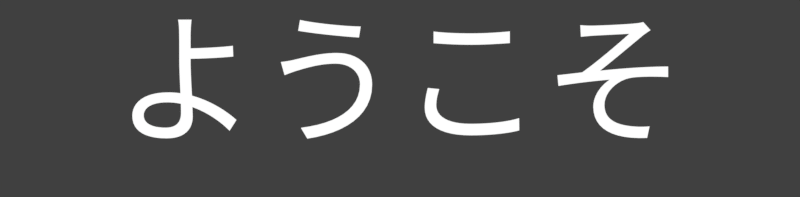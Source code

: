 # Source: rendermarker.welcome.blend  (saved by Blender 2.78.0; exported with 4.5.12 LTS)
import bpy
from mathutils import Matrix  # noqa: F401  (used for matrix-valued properties, if any)

bpy.ops.wm.read_factory_settings(use_empty=True)
scene = bpy.context.scene
scene.name = 'welcome'

# ---- collections
col_collection_1 = bpy.data.collections.new('Collection 1'); scene.collection.children.link(col_collection_1)

# ---- materials (node trees are filled in below, after node groups)
mat_white = bpy.data.materials.new('white')
mat_white.alpha_threshold = 0.0
mat_white.roughness = 0.5

# ---- material node trees
mat_white.use_nodes = True; mat_white.node_tree.nodes.clear()
_N = mat_white.node_tree.nodes; _L = mat_white.node_tree.links
n0 = _N.new('ShaderNodeOutputMaterial'); n0.name = 'Material Output'; n0.location = (300, 300)
n1 = _N.new('ShaderNodeEmission'); n1.name = 'Emission'; n1.location = (10, 300)
_L.new(n1.outputs[0], n0.inputs[0])
n0.is_active_output = True

# ---- world
world_world_007 = bpy.data.worlds.new('World.007'); scene.world = world_world_007
world_world_007.color = (0.05088, 0.05088, 0.05088)
world_world_007.use_sun_shadow = False
world_world_007.sun_shadow_jitter_overblur = 0.0
world_world_007.cycles.sampling_method = 'MANUAL'

# ---- cameras
cam_camera_045 = bpy.data.cameras.new('Camera.045')
cam_camera_045.type = 'ORTHO'
cam_camera_045.clip_end = 100.0
cam_camera_045.lens = 35.0
cam_camera_045.sensor_width = 32.0
cam_camera_045.sensor_height = 18.0
cam_camera_045.ortho_scale = 5.6
cam_camera_045.dof.focus_distance = 0.0

# ---- curves / text
txt_text_268 = bpy.data.curves.new('Text.268', 'FONT')
txt_text_268.dimensions = '2D'
txt_text_268.body = 'ようこそ'
txt_text_268.materials.append(mat_white)
txt_text_268.use_path_clamp = True
txt_text_268.bevel_resolution = 0
txt_text_268.align_x = 'CENTER'
txt_text_268.align_y = 'CENTER'

# ---- objects
ob_text_058 = bpy.data.objects.new('Text.058', txt_text_268)
ob_cam_rank_acc_combo_001 = bpy.data.objects.new('cam.rank_acc_combo.001', cam_camera_045)

# ---- transforms, parenting, visibility, modifiers, constraints
ob_text_058.location = (0.0, -1.2, 0.05974)
ob_text_058.lineart.crease_threshold = 0.0
ob_cam_rank_acc_combo_001.location = (0.0, -1.267, 5.0)
ob_cam_rank_acc_combo_001.lock_rotations_4d = False
ob_cam_rank_acc_combo_001.empty_display_type = 'ARROWS'
ob_cam_rank_acc_combo_001.color = (0.0, 0.0, 0.0, 0.0)
ob_cam_rank_acc_combo_001.display_type = 'WIRE'
ob_cam_rank_acc_combo_001.lineart.crease_threshold = 0.0

# ---- collection membership
col_collection_1.objects.link(ob_text_058)
col_collection_1.objects.link(ob_cam_rank_acc_combo_001)

# ---- scene / render settings (as saved in the file)
scene.camera = ob_cam_rank_acc_combo_001
scene.frame_start = 1; scene.frame_end = 3; scene.frame_set(3)
scene.render.engine = 'CYCLES'
scene.render.image_settings.compression = 0
scene.render.resolution_x = 478
scene.render.resolution_y = 118
scene.render.resolution_percentage = 200
scene.render.fps = 30
scene.render.dither_intensity = 0.0
scene.render.film_transparent = True
scene.cycles.use_denoising = False
scene.cycles.samples = 20
scene.cycles.sampling_pattern = 'TABULATED_SOBOL'
scene.cycles.light_sampling_threshold = 0.0
scene.cycles.use_adaptive_sampling = False
scene.cycles.use_light_tree = False
scene.cycles.blur_glossy = 0.0
scene.cycles.max_bounces = 6
scene.cycles.diffuse_bounces = 6
scene.cycles.glossy_bounces = 6
scene.cycles.transmission_bounces = 6
scene.cycles.volume_bounces = 6
scene.cycles.transparent_max_bounces = 6
scene.cycles.sample_clamp_indirect = 0.0
scene.view_settings.view_transform = 'Standard'
bpy.context.view_layer.update()
